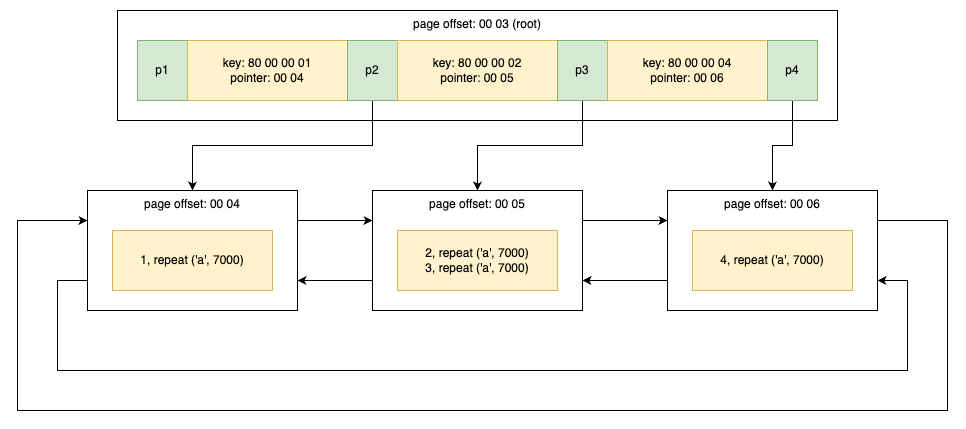

The diagram above was exported from draw.io. Its source (the exported page's mxGraphModel, read from the mxfile embedded in the PNG):
<mxGraphModel dx="1939" dy="1704" grid="1" gridSize="10" guides="1" tooltips="1" connect="1" arrows="1" fold="1" page="1" pageScale="1" pageWidth="850" pageHeight="1100" math="0" shadow="0">
  <root>
    <mxCell id="0" />
    <mxCell id="1" parent="0" />
    <mxCell id="2" value="page offset: 00 03 (root)" style="rounded=0;whiteSpace=wrap;html=1;verticalAlign=top;" vertex="1" parent="1">
      <mxGeometry x="10" y="2680" width="720" height="110" as="geometry" />
    </mxCell>
    <mxCell id="3" value="p1" style="rounded=0;whiteSpace=wrap;html=1;fillColor=#d5e8d4;strokeColor=#82b366;" vertex="1" parent="1">
      <mxGeometry x="30" y="2710" width="50" height="60" as="geometry" />
    </mxCell>
    <mxCell id="4" value="key: 80 00 00 01&lt;div&gt;pointer: 00 04&lt;/div&gt;" style="rounded=0;whiteSpace=wrap;html=1;fillColor=#fff2cc;strokeColor=#d6b656;" vertex="1" parent="1">
      <mxGeometry x="80" y="2710" width="160" height="60" as="geometry" />
    </mxCell>
    <mxCell id="5" style="edgeStyle=orthogonalEdgeStyle;rounded=0;orthogonalLoop=1;jettySize=auto;html=1;exitX=0.5;exitY=1;exitDx=0;exitDy=0;entryX=0.5;entryY=0;entryDx=0;entryDy=0;" edge="1" source="6" target="13" parent="1">
      <mxGeometry relative="1" as="geometry" />
    </mxCell>
    <mxCell id="6" value="p2" style="rounded=0;whiteSpace=wrap;html=1;fillColor=#d5e8d4;strokeColor=#82b366;" vertex="1" parent="1">
      <mxGeometry x="240" y="2710" width="50" height="60" as="geometry" />
    </mxCell>
    <mxCell id="7" value="key: 80 00 00 02&lt;div&gt;pointer: 00 05&lt;/div&gt;" style="rounded=0;whiteSpace=wrap;html=1;fillColor=#fff2cc;strokeColor=#d6b656;" vertex="1" parent="1">
      <mxGeometry x="290" y="2710" width="160" height="60" as="geometry" />
    </mxCell>
    <mxCell id="8" style="edgeStyle=orthogonalEdgeStyle;rounded=0;orthogonalLoop=1;jettySize=auto;html=1;exitX=0.5;exitY=1;exitDx=0;exitDy=0;entryX=0.5;entryY=0;entryDx=0;entryDy=0;" edge="1" source="9" target="17" parent="1">
      <mxGeometry relative="1" as="geometry" />
    </mxCell>
    <mxCell id="9" value="p3" style="rounded=0;whiteSpace=wrap;html=1;fillColor=#d5e8d4;strokeColor=#82b366;" vertex="1" parent="1">
      <mxGeometry x="450" y="2710" width="50" height="60" as="geometry" />
    </mxCell>
    <mxCell id="10" value="key: 80 00 00 04&lt;div&gt;pointer: 00 06&lt;/div&gt;" style="rounded=0;whiteSpace=wrap;html=1;fillColor=#fff2cc;strokeColor=#d6b656;" vertex="1" parent="1">
      <mxGeometry x="500" y="2710" width="160" height="60" as="geometry" />
    </mxCell>
    <mxCell id="11" style="edgeStyle=orthogonalEdgeStyle;rounded=0;orthogonalLoop=1;jettySize=auto;html=1;exitX=1;exitY=0.25;exitDx=0;exitDy=0;entryX=0;entryY=0.25;entryDx=0;entryDy=0;" edge="1" source="13" target="17" parent="1">
      <mxGeometry relative="1" as="geometry" />
    </mxCell>
    <mxCell id="12" style="edgeStyle=orthogonalEdgeStyle;rounded=0;orthogonalLoop=1;jettySize=auto;html=1;exitX=0;exitY=0.75;exitDx=0;exitDy=0;entryX=1;entryY=0.75;entryDx=0;entryDy=0;" edge="1" source="13" target="21" parent="1">
      <mxGeometry relative="1" as="geometry">
        <Array as="points">
          <mxPoint x="-50" y="2950" />
          <mxPoint x="-50" y="3040" />
          <mxPoint x="800" y="3040" />
          <mxPoint x="800" y="2950" />
        </Array>
      </mxGeometry>
    </mxCell>
    <mxCell id="13" value="page offset: 00 04" style="rounded=0;whiteSpace=wrap;html=1;verticalAlign=top;" vertex="1" parent="1">
      <mxGeometry x="-20" y="2860" width="210" height="120" as="geometry" />
    </mxCell>
    <mxCell id="14" value="1, repeat ('a', 7000)" style="rounded=0;whiteSpace=wrap;html=1;fillColor=#fff2cc;strokeColor=#d6b656;" vertex="1" parent="1">
      <mxGeometry x="5" y="2900" width="160" height="60" as="geometry" />
    </mxCell>
    <mxCell id="15" style="edgeStyle=orthogonalEdgeStyle;rounded=0;orthogonalLoop=1;jettySize=auto;html=1;exitX=1;exitY=0.25;exitDx=0;exitDy=0;entryX=0;entryY=0.25;entryDx=0;entryDy=0;" edge="1" source="17" target="21" parent="1">
      <mxGeometry relative="1" as="geometry" />
    </mxCell>
    <mxCell id="16" style="edgeStyle=orthogonalEdgeStyle;rounded=0;orthogonalLoop=1;jettySize=auto;html=1;exitX=0;exitY=0.75;exitDx=0;exitDy=0;entryX=1;entryY=0.75;entryDx=0;entryDy=0;" edge="1" source="17" target="13" parent="1">
      <mxGeometry relative="1" as="geometry" />
    </mxCell>
    <mxCell id="17" value="page offset: 00 05" style="rounded=0;whiteSpace=wrap;html=1;verticalAlign=top;" vertex="1" parent="1">
      <mxGeometry x="265" y="2860" width="210" height="120" as="geometry" />
    </mxCell>
    <mxCell id="18" value="2, repeat ('a', 7000)&lt;div&gt;3, repeat ('a', 7000)&lt;/div&gt;" style="rounded=0;whiteSpace=wrap;html=1;fillColor=#fff2cc;strokeColor=#d6b656;" vertex="1" parent="1">
      <mxGeometry x="290" y="2900" width="160" height="60" as="geometry" />
    </mxCell>
    <mxCell id="19" style="edgeStyle=orthogonalEdgeStyle;rounded=0;orthogonalLoop=1;jettySize=auto;html=1;exitX=0;exitY=0.75;exitDx=0;exitDy=0;entryX=1;entryY=0.75;entryDx=0;entryDy=0;" edge="1" source="21" target="17" parent="1">
      <mxGeometry relative="1" as="geometry" />
    </mxCell>
    <mxCell id="20" style="edgeStyle=orthogonalEdgeStyle;rounded=0;orthogonalLoop=1;jettySize=auto;html=1;exitX=1;exitY=0.25;exitDx=0;exitDy=0;entryX=0;entryY=0.25;entryDx=0;entryDy=0;" edge="1" source="21" target="13" parent="1">
      <mxGeometry relative="1" as="geometry">
        <Array as="points">
          <mxPoint x="840" y="2890" />
          <mxPoint x="840" y="3080" />
          <mxPoint x="-90" y="3080" />
          <mxPoint x="-90" y="2890" />
        </Array>
      </mxGeometry>
    </mxCell>
    <mxCell id="21" value="page offset: 00 06" style="rounded=0;whiteSpace=wrap;html=1;verticalAlign=top;" vertex="1" parent="1">
      <mxGeometry x="560" y="2860" width="210" height="120" as="geometry" />
    </mxCell>
    <mxCell id="22" value="4, repeat ('a', 7000)" style="rounded=0;whiteSpace=wrap;html=1;fillColor=#fff2cc;strokeColor=#d6b656;" vertex="1" parent="1">
      <mxGeometry x="585" y="2900" width="160" height="60" as="geometry" />
    </mxCell>
    <mxCell id="23" style="edgeStyle=orthogonalEdgeStyle;rounded=0;orthogonalLoop=1;jettySize=auto;html=1;exitX=0.5;exitY=1;exitDx=0;exitDy=0;entryX=0.5;entryY=0;entryDx=0;entryDy=0;" edge="1" source="24" target="21" parent="1">
      <mxGeometry relative="1" as="geometry" />
    </mxCell>
    <mxCell id="24" value="p4" style="rounded=0;whiteSpace=wrap;html=1;fillColor=#d5e8d4;strokeColor=#82b366;" vertex="1" parent="1">
      <mxGeometry x="660" y="2710" width="50" height="60" as="geometry" />
    </mxCell>
  </root>
</mxGraphModel>